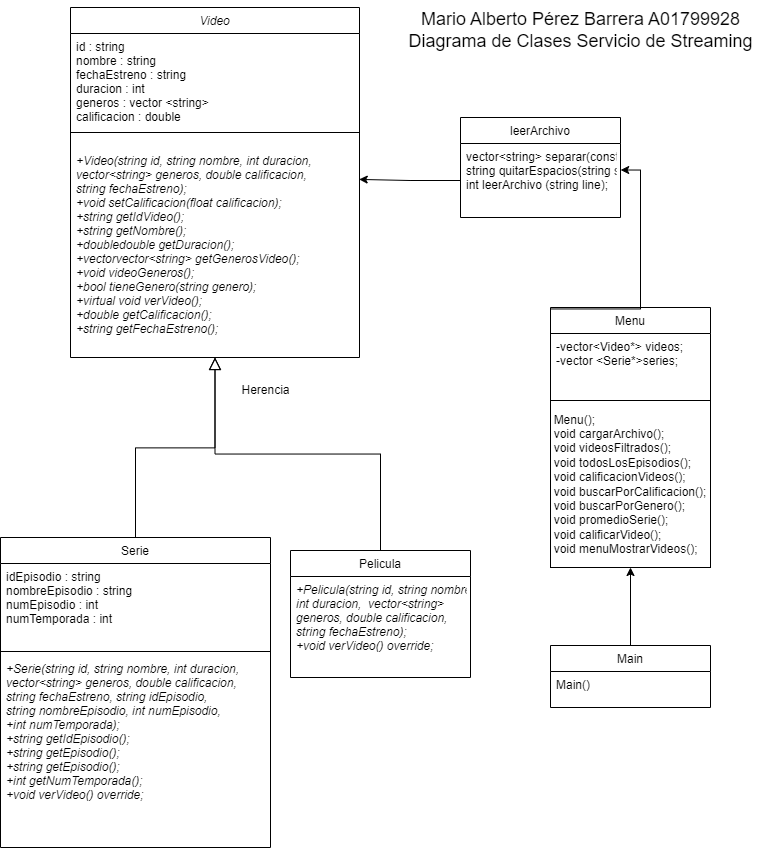

The diagram above was exported from draw.io. Its source (the exported page's mxGraphModel, read from the mxfile embedded in the PNG):
<mxGraphModel dx="1552" dy="955" grid="1" gridSize="10" guides="1" tooltips="1" connect="1" arrows="1" fold="1" page="1" pageScale="1" pageWidth="827" pageHeight="1169" math="0" shadow="0">
  <root>
    <mxCell id="WIyWlLk6GJQsqaUBKTNV-0" />
    <mxCell id="WIyWlLk6GJQsqaUBKTNV-1" parent="WIyWlLk6GJQsqaUBKTNV-0" />
    <mxCell id="zkfFHV4jXpPFQw0GAbJ--0" value="Video" style="swimlane;fontStyle=2;align=center;verticalAlign=top;childLayout=stackLayout;horizontal=1;startSize=26;horizontalStack=0;resizeParent=1;resizeLast=0;collapsible=1;marginBottom=0;rounded=0;shadow=0;strokeWidth=1;" parent="WIyWlLk6GJQsqaUBKTNV-1" vertex="1">
      <mxGeometry x="90" y="20" width="289" height="350" as="geometry">
        <mxRectangle x="230" y="140" width="160" height="26" as="alternateBounds" />
      </mxGeometry>
    </mxCell>
    <mxCell id="zkfFHV4jXpPFQw0GAbJ--3" value="id : string&#10;nombre : string&#10;fechaEstreno : string&#10;duracion : int&#10;generos : vector &lt;string&gt;&#10;calificacion : double" style="text;align=left;verticalAlign=top;spacingLeft=4;spacingRight=4;overflow=hidden;rotatable=0;points=[[0,0.5],[1,0.5]];portConstraint=eastwest;rounded=0;shadow=0;html=0;" parent="zkfFHV4jXpPFQw0GAbJ--0" vertex="1">
      <mxGeometry y="26" width="289" height="84" as="geometry" />
    </mxCell>
    <mxCell id="zkfFHV4jXpPFQw0GAbJ--4" value="" style="line;html=1;strokeWidth=1;align=left;verticalAlign=middle;spacingTop=-1;spacingLeft=3;spacingRight=3;rotatable=0;labelPosition=right;points=[];portConstraint=eastwest;" parent="zkfFHV4jXpPFQw0GAbJ--0" vertex="1">
      <mxGeometry y="110" width="289" height="30" as="geometry" />
    </mxCell>
    <mxCell id="zkfFHV4jXpPFQw0GAbJ--5" value="+Video(string id, string nombre, int duracion, &#10;vector&lt;string&gt; generos, double calificacion, &#10;string fechaEstreno);&#10;+void setCalificacion(float calificacion);&#10;+string getIdVideo();&#10;+string getNombre();&#10;+doubledouble getDuracion();&#10;+vectorvector&lt;string&gt; getGenerosVideo();&#10;+void videoGeneros();&#10;+bool tieneGenero(string genero);&#10;+virtual void verVideo();&#10;+double getCalificacion();&#10;+string getFechaEstreno();    " style="text;align=left;verticalAlign=top;spacingLeft=4;spacingRight=4;overflow=hidden;rotatable=0;points=[[0,0.5],[1,0.5]];portConstraint=eastwest;fontStyle=2" parent="zkfFHV4jXpPFQw0GAbJ--0" vertex="1">
      <mxGeometry y="140" width="289" height="210" as="geometry" />
    </mxCell>
    <mxCell id="zkfFHV4jXpPFQw0GAbJ--6" value="Serie" style="swimlane;fontStyle=0;align=center;verticalAlign=top;childLayout=stackLayout;horizontal=1;startSize=26;horizontalStack=0;resizeParent=1;resizeLast=0;collapsible=1;marginBottom=0;rounded=0;shadow=0;strokeWidth=1;" parent="WIyWlLk6GJQsqaUBKTNV-1" vertex="1">
      <mxGeometry x="20" y="550" width="270" height="310" as="geometry">
        <mxRectangle x="130" y="380" width="160" height="26" as="alternateBounds" />
      </mxGeometry>
    </mxCell>
    <mxCell id="zkfFHV4jXpPFQw0GAbJ--8" value="idEpisodio : string&#10;nombreEpisodio : string&#10;numEpisodio : int&#10;numTemporada : int" style="text;align=left;verticalAlign=top;spacingLeft=4;spacingRight=4;overflow=hidden;rotatable=0;points=[[0,0.5],[1,0.5]];portConstraint=eastwest;rounded=0;shadow=0;html=0;" parent="zkfFHV4jXpPFQw0GAbJ--6" vertex="1">
      <mxGeometry y="26" width="270" height="84" as="geometry" />
    </mxCell>
    <mxCell id="zkfFHV4jXpPFQw0GAbJ--9" value="" style="line;html=1;strokeWidth=1;align=left;verticalAlign=middle;spacingTop=-1;spacingLeft=3;spacingRight=3;rotatable=0;labelPosition=right;points=[];portConstraint=eastwest;" parent="zkfFHV4jXpPFQw0GAbJ--6" vertex="1">
      <mxGeometry y="110" width="270" height="8" as="geometry" />
    </mxCell>
    <mxCell id="zkfFHV4jXpPFQw0GAbJ--11" value="+Serie(string id, string nombre, int duracion, &#10;vector&lt;string&gt; generos, double calificacion, &#10;string fechaEstreno, string idEpisodio, &#10;string nombreEpisodio, int numEpisodio, &#10;+int numTemporada);&#10;+string getIdEpisodio();&#10;+string getEpisodio();&#10;+string getEpisodio();&#10;+int getNumTemporada();&#10;+void verVideo() override;" style="text;align=left;verticalAlign=top;spacingLeft=4;spacingRight=4;overflow=hidden;rotatable=0;points=[[0,0.5],[1,0.5]];portConstraint=eastwest;fontStyle=2" parent="zkfFHV4jXpPFQw0GAbJ--6" vertex="1">
      <mxGeometry y="118" width="270" height="192" as="geometry" />
    </mxCell>
    <mxCell id="zkfFHV4jXpPFQw0GAbJ--12" value="" style="endArrow=block;endSize=10;endFill=0;shadow=0;strokeWidth=1;rounded=0;edgeStyle=elbowEdgeStyle;elbow=vertical;" parent="WIyWlLk6GJQsqaUBKTNV-1" source="zkfFHV4jXpPFQw0GAbJ--6" target="zkfFHV4jXpPFQw0GAbJ--0" edge="1">
      <mxGeometry width="160" relative="1" as="geometry">
        <mxPoint x="200" y="203" as="sourcePoint" />
        <mxPoint x="200" y="203" as="targetPoint" />
      </mxGeometry>
    </mxCell>
    <mxCell id="zkfFHV4jXpPFQw0GAbJ--13" value="Pelicula" style="swimlane;fontStyle=0;align=center;verticalAlign=top;childLayout=stackLayout;horizontal=1;startSize=26;horizontalStack=0;resizeParent=1;resizeLast=0;collapsible=1;marginBottom=0;rounded=0;shadow=0;strokeWidth=1;" parent="WIyWlLk6GJQsqaUBKTNV-1" vertex="1">
      <mxGeometry x="310" y="563" width="180" height="127" as="geometry">
        <mxRectangle x="310" y="563" width="170" height="26" as="alternateBounds" />
      </mxGeometry>
    </mxCell>
    <mxCell id="fijFRfif6imwkXu1Qmon-5" value="+Pelicula(string id, string nombre, &#10;int duracion,  vector&lt;string&gt; &#10;generos, double calificacion, &#10;string fechaEstreno);&#10;+void verVideo() override;" style="text;align=left;verticalAlign=top;spacingLeft=4;spacingRight=4;overflow=hidden;rotatable=0;points=[[0,0.5],[1,0.5]];portConstraint=eastwest;rounded=0;shadow=0;html=0;fontStyle=2" vertex="1" parent="zkfFHV4jXpPFQw0GAbJ--13">
      <mxGeometry y="26" width="180" height="101" as="geometry" />
    </mxCell>
    <mxCell id="zkfFHV4jXpPFQw0GAbJ--16" value="" style="endArrow=block;endSize=10;endFill=0;shadow=0;strokeWidth=1;rounded=0;edgeStyle=elbowEdgeStyle;elbow=vertical;" parent="WIyWlLk6GJQsqaUBKTNV-1" source="zkfFHV4jXpPFQw0GAbJ--13" target="zkfFHV4jXpPFQw0GAbJ--0" edge="1">
      <mxGeometry width="160" relative="1" as="geometry">
        <mxPoint x="210" y="373" as="sourcePoint" />
        <mxPoint x="310" y="271" as="targetPoint" />
      </mxGeometry>
    </mxCell>
    <mxCell id="zkfFHV4jXpPFQw0GAbJ--17" value="leerArchivo" style="swimlane;fontStyle=0;align=center;verticalAlign=top;childLayout=stackLayout;horizontal=1;startSize=26;horizontalStack=0;resizeParent=1;resizeLast=0;collapsible=1;marginBottom=0;rounded=0;shadow=0;strokeWidth=1;" parent="WIyWlLk6GJQsqaUBKTNV-1" vertex="1">
      <mxGeometry x="480" y="130" width="160" height="100" as="geometry">
        <mxRectangle x="550" y="140" width="160" height="26" as="alternateBounds" />
      </mxGeometry>
    </mxCell>
    <mxCell id="zkfFHV4jXpPFQw0GAbJ--18" value="vector&lt;string&gt; separar(const string &amp;input, char delimiter);&#10;string quitarEspacios(string str);&#10;int leerArchivo (string line);" style="text;align=left;verticalAlign=top;spacingLeft=4;spacingRight=4;overflow=hidden;rotatable=0;points=[[0,0.5],[1,0.5]];portConstraint=eastwest;" parent="zkfFHV4jXpPFQw0GAbJ--17" vertex="1">
      <mxGeometry y="26" width="160" height="74" as="geometry" />
    </mxCell>
    <mxCell id="fijFRfif6imwkXu1Qmon-8" value="Herencia" style="text;html=1;align=center;verticalAlign=middle;resizable=0;points=[];autosize=1;strokeColor=none;fillColor=none;" vertex="1" parent="WIyWlLk6GJQsqaUBKTNV-1">
      <mxGeometry x="250" y="388" width="70" height="30" as="geometry" />
    </mxCell>
    <mxCell id="fijFRfif6imwkXu1Qmon-9" value="Menu" style="swimlane;fontStyle=0;align=center;verticalAlign=top;childLayout=stackLayout;horizontal=1;startSize=26;horizontalStack=0;resizeParent=1;resizeLast=0;collapsible=1;marginBottom=0;rounded=0;shadow=0;strokeWidth=1;" vertex="1" parent="WIyWlLk6GJQsqaUBKTNV-1">
      <mxGeometry x="570.0000000000001" y="320" width="160" height="216" as="geometry">
        <mxRectangle x="550" y="140" width="160" height="26" as="alternateBounds" />
      </mxGeometry>
    </mxCell>
    <mxCell id="fijFRfif6imwkXu1Qmon-10" value="-vector&lt;Video*&gt; videos;&#10;-vector &lt;Serie*&gt;series;&#10;&#10;" style="text;align=left;verticalAlign=top;spacingLeft=4;spacingRight=4;overflow=hidden;rotatable=0;points=[[0,0.5],[1,0.5]];portConstraint=eastwest;" vertex="1" parent="fijFRfif6imwkXu1Qmon-9">
      <mxGeometry y="26" width="160" height="54" as="geometry" />
    </mxCell>
    <mxCell id="fijFRfif6imwkXu1Qmon-18" value="" style="resizable=0;align=right;verticalAlign=bottom;labelBackgroundColor=none;fontSize=12;" connectable="0" vertex="1" parent="WIyWlLk6GJQsqaUBKTNV-1">
      <mxGeometry x="610.0014285714287" y="472.7142857142858" as="geometry" />
    </mxCell>
    <mxCell id="fijFRfif6imwkXu1Qmon-20" style="edgeStyle=orthogonalEdgeStyle;rounded=0;orthogonalLoop=1;jettySize=auto;html=1;exitX=0;exitY=0;exitDx=0;exitDy=0;entryX=1.001;entryY=0.358;entryDx=0;entryDy=0;entryPerimeter=0;" edge="1" parent="WIyWlLk6GJQsqaUBKTNV-1" source="fijFRfif6imwkXu1Qmon-19" target="zkfFHV4jXpPFQw0GAbJ--18">
      <mxGeometry relative="1" as="geometry" />
    </mxCell>
    <mxCell id="fijFRfif6imwkXu1Qmon-19" value="&lt;div style=&quot;text-align: justify;&quot;&gt;&lt;span style=&quot;background-color: initial;&quot;&gt;Menu();&lt;/span&gt;&lt;/div&gt;&lt;div style=&quot;text-align: justify;&quot;&gt;&lt;span style=&quot;background-color: initial;&quot;&gt;void cargarArchivo();&lt;/span&gt;&lt;/div&gt;&lt;div style=&quot;text-align: justify;&quot;&gt;&lt;span style=&quot;background-color: initial;&quot;&gt;void videosFiltrados();&lt;/span&gt;&lt;/div&gt;&lt;div style=&quot;text-align: justify;&quot;&gt;void todosLosEpisodios();&lt;/div&gt;&lt;div style=&quot;text-align: justify;&quot;&gt;void calificacionVideos();&lt;br&gt;&lt;/div&gt;&lt;div style=&quot;text-align: justify;&quot;&gt;void buscarPorCalificacion();&lt;br&gt;&lt;/div&gt;&lt;div style=&quot;text-align: justify;&quot;&gt;void buscarPorGenero();&lt;br&gt;&lt;/div&gt;&lt;div style=&quot;text-align: justify;&quot;&gt;void promedioSerie();&lt;/div&gt;&lt;div style=&quot;text-align: justify;&quot;&gt;void calificarVideo();&lt;br&gt;&lt;/div&gt;&lt;div style=&quot;text-align: justify;&quot;&gt;void menuMostrarVideos();&lt;br&gt;&lt;/div&gt;" style="rounded=0;whiteSpace=wrap;html=1;" vertex="1" parent="WIyWlLk6GJQsqaUBKTNV-1">
      <mxGeometry x="570" y="413" width="160" height="167" as="geometry" />
    </mxCell>
    <mxCell id="fijFRfif6imwkXu1Qmon-21" style="edgeStyle=orthogonalEdgeStyle;rounded=0;orthogonalLoop=1;jettySize=auto;html=1;exitX=0;exitY=0.5;exitDx=0;exitDy=0;entryX=0.999;entryY=0.152;entryDx=0;entryDy=0;entryPerimeter=0;" edge="1" parent="WIyWlLk6GJQsqaUBKTNV-1" source="zkfFHV4jXpPFQw0GAbJ--18" target="zkfFHV4jXpPFQw0GAbJ--5">
      <mxGeometry relative="1" as="geometry" />
    </mxCell>
    <mxCell id="fijFRfif6imwkXu1Qmon-29" style="edgeStyle=orthogonalEdgeStyle;rounded=0;orthogonalLoop=1;jettySize=auto;html=1;exitX=0.5;exitY=0;exitDx=0;exitDy=0;entryX=0.5;entryY=1;entryDx=0;entryDy=0;" edge="1" parent="WIyWlLk6GJQsqaUBKTNV-1" source="fijFRfif6imwkXu1Qmon-26" target="fijFRfif6imwkXu1Qmon-19">
      <mxGeometry relative="1" as="geometry" />
    </mxCell>
    <mxCell id="fijFRfif6imwkXu1Qmon-26" value="Main" style="swimlane;fontStyle=0;align=center;verticalAlign=top;childLayout=stackLayout;horizontal=1;startSize=26;horizontalStack=0;resizeParent=1;resizeLast=0;collapsible=1;marginBottom=0;rounded=0;shadow=0;strokeWidth=1;" vertex="1" parent="WIyWlLk6GJQsqaUBKTNV-1">
      <mxGeometry x="570" y="658" width="160" height="62" as="geometry">
        <mxRectangle x="550" y="140" width="160" height="26" as="alternateBounds" />
      </mxGeometry>
    </mxCell>
    <mxCell id="fijFRfif6imwkXu1Qmon-27" value="Main()" style="text;align=left;verticalAlign=top;spacingLeft=4;spacingRight=4;overflow=hidden;rotatable=0;points=[[0,0.5],[1,0.5]];portConstraint=eastwest;" vertex="1" parent="fijFRfif6imwkXu1Qmon-26">
      <mxGeometry y="26" width="160" height="34" as="geometry" />
    </mxCell>
    <mxCell id="fijFRfif6imwkXu1Qmon-30" value="&lt;font style=&quot;font-size: 18px;&quot;&gt;Mario Alberto Pérez Barrera A01799928&lt;br&gt;Diagrama de Clases Servicio de Streaming&lt;br&gt;&lt;/font&gt;" style="text;html=1;align=center;verticalAlign=middle;resizable=0;points=[];autosize=1;strokeColor=none;fillColor=none;" vertex="1" parent="WIyWlLk6GJQsqaUBKTNV-1">
      <mxGeometry x="415" y="13" width="370" height="60" as="geometry" />
    </mxCell>
  </root>
</mxGraphModel>